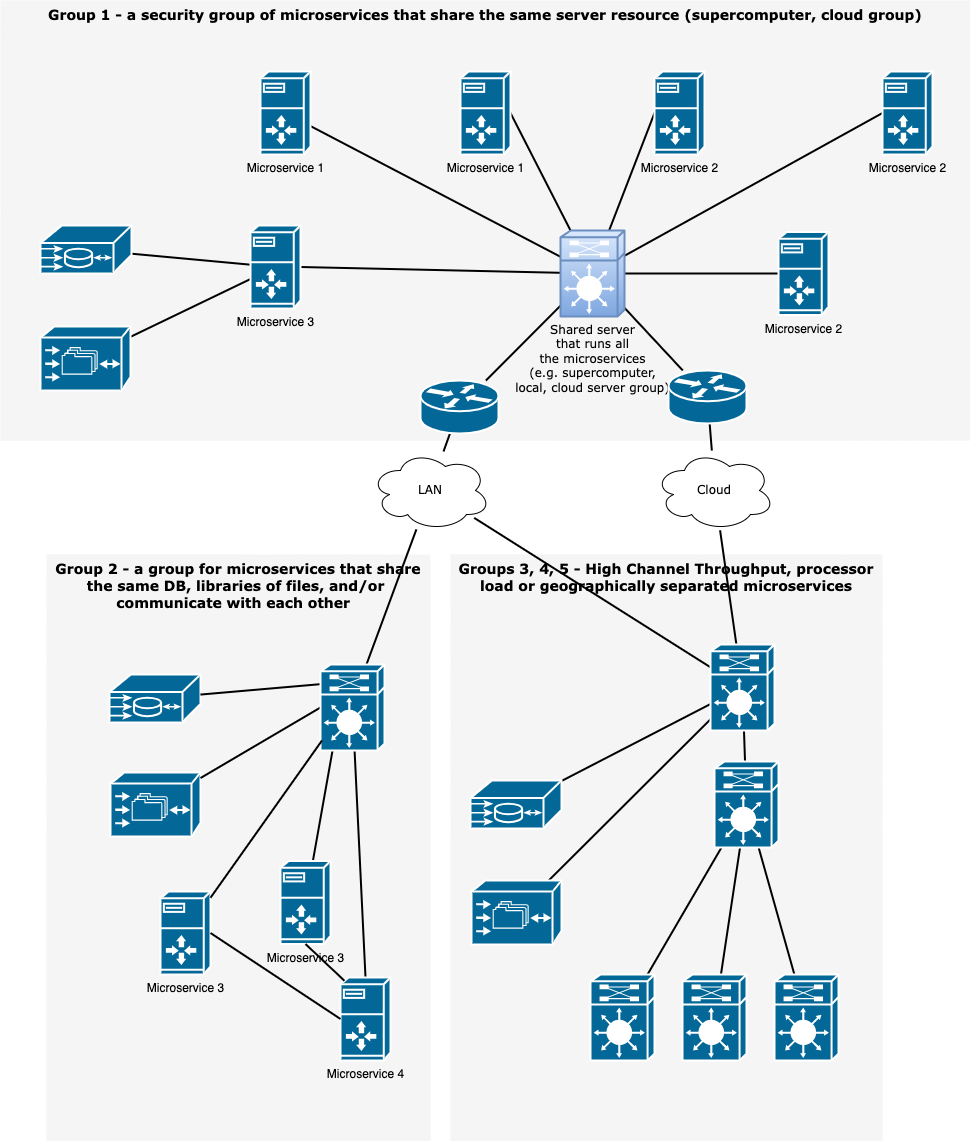

The diagram above was exported from draw.io. Its source (the exported page's mxGraphModel, read from the mxfile embedded in the PNG):
<mxGraphModel dx="1468" dy="985" grid="1" gridSize="10" guides="1" tooltips="1" connect="1" arrows="1" fold="1" page="1" pageScale="1" pageWidth="1100" pageHeight="850" background="none" math="0" shadow="0">
  <root>
    <mxCell id="0" />
    <mxCell id="1" parent="0" />
    <mxCell id="1c7a67bf8fd3230f-83" value="Group 1 - a security group of microservices that share the same server resource (supercomputer, cloud group)" style="whiteSpace=wrap;html=1;rounded=0;shadow=0;comic=0;strokeWidth=1;fontFamily=Verdana;fontSize=14;fillColor=#f5f5f5;strokeColor=none;verticalAlign=top;fontStyle=1" parent="1" vertex="1">
      <mxGeometry x="460" y="246" width="970" height="440" as="geometry" />
    </mxCell>
    <mxCell id="1c7a67bf8fd3230f-81" value="Groups 3, 4, 5 - High Channel Throughput, processor load or geographically separated microservices" style="whiteSpace=wrap;html=1;rounded=0;shadow=0;comic=0;strokeWidth=1;fontFamily=Verdana;fontSize=14;fillColor=#f5f5f5;strokeColor=none;fontStyle=1;verticalAlign=top;" parent="1" vertex="1">
      <mxGeometry x="910" y="799.9999999999999" width="432" height="587" as="geometry" />
    </mxCell>
    <mxCell id="1c7a67bf8fd3230f-80" value="Group 2 - a group for microservices that share the same DB, libraries of files, and/or&amp;nbsp;&lt;br&gt;communicate with each other&amp;nbsp;&amp;nbsp;" style="whiteSpace=wrap;html=1;rounded=0;shadow=0;comic=0;strokeWidth=1;fontFamily=Verdana;fontSize=14;fillColor=#f5f5f5;strokeColor=none;fontStyle=1;verticalAlign=top;" parent="1" vertex="1">
      <mxGeometry x="506" y="800" width="384" height="587" as="geometry" />
    </mxCell>
    <mxCell id="1c7a67bf8fd3230f-37" style="edgeStyle=none;html=1;labelBackgroundColor=none;startFill=0;endArrow=none;endFill=0;strokeWidth=2;fontFamily=Verdana;fontSize=12;" parent="1" source="NnMI2HcVfBSt_S78NeJC-7" target="1c7a67bf8fd3230f-5" edge="1">
      <mxGeometry relative="1" as="geometry">
        <mxPoint x="774" y="366.54838709677415" as="sourcePoint" />
      </mxGeometry>
    </mxCell>
    <mxCell id="1c7a67bf8fd3230f-38" style="edgeStyle=none;html=1;labelBackgroundColor=none;startFill=0;endArrow=none;endFill=0;strokeWidth=2;fontFamily=Verdana;fontSize=12;exitX=1;exitY=0.5;exitDx=0;exitDy=0;exitPerimeter=0;" parent="1" source="NnMI2HcVfBSt_S78NeJC-8" target="1c7a67bf8fd3230f-5" edge="1">
      <mxGeometry relative="1" as="geometry">
        <mxPoint x="968.3294117647058" y="392" as="sourcePoint" />
      </mxGeometry>
    </mxCell>
    <mxCell id="1c7a67bf8fd3230f-39" style="edgeStyle=none;html=1;labelBackgroundColor=none;startFill=0;endArrow=none;endFill=0;strokeWidth=2;fontFamily=Verdana;fontSize=12;exitX=0;exitY=0.5;exitDx=0;exitDy=0;exitPerimeter=0;" parent="1" source="NnMI2HcVfBSt_S78NeJC-9" target="1c7a67bf8fd3230f-5" edge="1">
      <mxGeometry relative="1" as="geometry">
        <mxPoint x="1119.2352941176468" y="392" as="sourcePoint" />
      </mxGeometry>
    </mxCell>
    <mxCell id="1c7a67bf8fd3230f-40" style="edgeStyle=none;html=1;labelBackgroundColor=none;startFill=0;endArrow=none;endFill=0;strokeWidth=2;fontFamily=Verdana;fontSize=12;exitX=0;exitY=0.5;exitDx=0;exitDy=0;exitPerimeter=0;" parent="1" source="NnMI2HcVfBSt_S78NeJC-10" target="1c7a67bf8fd3230f-5" edge="1">
      <mxGeometry relative="1" as="geometry">
        <mxPoint x="1340" y="366" as="sourcePoint" />
      </mxGeometry>
    </mxCell>
    <mxCell id="1c7a67bf8fd3230f-41" style="edgeStyle=none;html=1;labelBackgroundColor=none;startFill=0;endArrow=none;endFill=0;strokeWidth=2;fontFamily=Verdana;fontSize=12;" parent="1" source="1c7a67bf8fd3230f-5" target="NnMI2HcVfBSt_S78NeJC-13" edge="1">
      <mxGeometry relative="1" as="geometry">
        <mxPoint x="1240" y="519" as="targetPoint" />
      </mxGeometry>
    </mxCell>
    <mxCell id="1c7a67bf8fd3230f-45" style="edgeStyle=none;html=1;labelBackgroundColor=none;startFill=0;endArrow=none;endFill=0;strokeWidth=2;fontFamily=Verdana;fontSize=12;entryX=1;entryY=0.5;entryDx=0;entryDy=0;entryPerimeter=0;" parent="1" source="1c7a67bf8fd3230f-5" target="NnMI2HcVfBSt_S78NeJC-29" edge="1">
      <mxGeometry relative="1" as="geometry">
        <mxPoint x="770" y="514.5095541401274" as="targetPoint" />
      </mxGeometry>
    </mxCell>
    <mxCell id="1c7a67bf8fd3230f-49" style="edgeStyle=none;html=1;labelBackgroundColor=none;startFill=0;endArrow=none;endFill=0;strokeWidth=2;fontFamily=Verdana;fontSize=12;" parent="1" source="1c7a67bf8fd3230f-5" target="1c7a67bf8fd3230f-46" edge="1">
      <mxGeometry relative="1" as="geometry" />
    </mxCell>
    <mxCell id="1c7a67bf8fd3230f-50" style="edgeStyle=none;html=1;labelBackgroundColor=none;startFill=0;endArrow=none;endFill=0;strokeWidth=2;fontFamily=Verdana;fontSize=12;" parent="1" source="1c7a67bf8fd3230f-5" target="1c7a67bf8fd3230f-47" edge="1">
      <mxGeometry relative="1" as="geometry" />
    </mxCell>
    <mxCell id="1c7a67bf8fd3230f-5" value="Shared server &lt;br&gt;that runs all &lt;br&gt;the microservices&lt;br&gt;(e.g. supercomputer,&lt;br&gt;local, cloud server group)" style="shape=mxgraph.cisco.misc.route_switch_processor;html=1;dashed=0;fillColor=#dae8fc;strokeColor=#6c8ebf;strokeWidth=2;verticalLabelPosition=bottom;verticalAlign=top;rounded=0;shadow=0;comic=0;fontFamily=Verdana;fontSize=12;gradientColor=#7ea6e0;" parent="1" vertex="1">
      <mxGeometry x="1020" y="476" width="64" height="86" as="geometry" />
    </mxCell>
    <mxCell id="1c7a67bf8fd3230f-64" style="edgeStyle=none;html=1;labelBackgroundColor=none;startFill=0;endArrow=none;endFill=0;strokeWidth=2;fontFamily=Verdana;fontSize=12;" parent="1" source="NnMI2HcVfBSt_S78NeJC-29" target="1c7a67bf8fd3230f-9" edge="1">
      <mxGeometry relative="1" as="geometry">
        <mxPoint x="706" y="510.8415584415584" as="sourcePoint" />
      </mxGeometry>
    </mxCell>
    <mxCell id="1c7a67bf8fd3230f-65" style="edgeStyle=none;html=1;labelBackgroundColor=none;startFill=0;endArrow=none;endFill=0;strokeWidth=2;fontFamily=Verdana;fontSize=12;" parent="1" source="NnMI2HcVfBSt_S78NeJC-29" target="1c7a67bf8fd3230f-8" edge="1">
      <mxGeometry relative="1" as="geometry">
        <mxPoint x="706" y="528.9222797927462" as="sourcePoint" />
      </mxGeometry>
    </mxCell>
    <mxCell id="1c7a67bf8fd3230f-8" value="" style="shape=mxgraph.cisco.storage.cisco_file_engine;html=1;dashed=0;fillColor=#036897;strokeColor=#ffffff;strokeWidth=2;verticalLabelPosition=bottom;verticalAlign=top;rounded=0;shadow=0;comic=0;fontFamily=Verdana;fontSize=12;" parent="1" vertex="1">
      <mxGeometry x="500" y="572" width="90" height="64" as="geometry" />
    </mxCell>
    <mxCell id="1c7a67bf8fd3230f-9" value="" style="shape=mxgraph.cisco.misc.me1100;html=1;dashed=0;fillColor=#036897;strokeColor=#ffffff;strokeWidth=2;verticalLabelPosition=bottom;verticalAlign=top;rounded=0;shadow=0;comic=0;fontFamily=Verdana;fontSize=12;" parent="1" vertex="1">
      <mxGeometry x="500" y="471" width="91" height="48" as="geometry" />
    </mxCell>
    <mxCell id="1c7a67bf8fd3230f-56" style="edgeStyle=none;html=1;labelBackgroundColor=none;startFill=0;endArrow=none;endFill=0;strokeWidth=2;fontFamily=Verdana;fontSize=12;entryX=0.617;entryY=0.203;entryDx=0;entryDy=0;entryPerimeter=0;" parent="1" source="1c7a67bf8fd3230f-13" target="NnMI2HcVfBSt_S78NeJC-21" edge="1">
      <mxGeometry relative="1" as="geometry">
        <mxPoint x="856.3225806451612" y="910" as="targetPoint" />
      </mxGeometry>
    </mxCell>
    <mxCell id="1c7a67bf8fd3230f-61" style="edgeStyle=none;html=1;labelBackgroundColor=none;startFill=0;endArrow=none;endFill=0;strokeWidth=2;fontFamily=Verdana;fontSize=12;" parent="1" source="1c7a67bf8fd3230f-13" target="1c7a67bf8fd3230f-17" edge="1">
      <mxGeometry relative="1" as="geometry" />
    </mxCell>
    <mxCell id="1c7a67bf8fd3230f-13" value="LAN" style="ellipse;shape=cloud;whiteSpace=wrap;html=1;rounded=0;shadow=0;comic=0;strokeWidth=1;fontFamily=Verdana;fontSize=12;" parent="1" vertex="1">
      <mxGeometry x="830" y="696" width="120" height="80" as="geometry" />
    </mxCell>
    <mxCell id="1c7a67bf8fd3230f-57" style="edgeStyle=none;html=1;labelBackgroundColor=none;startFill=0;endArrow=none;endFill=0;strokeWidth=2;fontFamily=Verdana;fontSize=12;" parent="1" source="1c7a67bf8fd3230f-14" target="1c7a67bf8fd3230f-17" edge="1">
      <mxGeometry relative="1" as="geometry" />
    </mxCell>
    <mxCell id="1c7a67bf8fd3230f-14" value="Cloud" style="ellipse;shape=cloud;whiteSpace=wrap;html=1;rounded=0;shadow=0;comic=0;strokeWidth=1;fontFamily=Verdana;fontSize=12;" parent="1" vertex="1">
      <mxGeometry x="1114" y="696" width="120" height="80" as="geometry" />
    </mxCell>
    <mxCell id="1c7a67bf8fd3230f-60" style="edgeStyle=none;html=1;labelBackgroundColor=none;startFill=0;endArrow=none;endFill=0;strokeWidth=2;fontFamily=Verdana;fontSize=12;" parent="1" source="1c7a67bf8fd3230f-17" target="1c7a67bf8fd3230f-24" edge="1">
      <mxGeometry relative="1" as="geometry" />
    </mxCell>
    <mxCell id="1c7a67bf8fd3230f-69" style="edgeStyle=none;html=1;labelBackgroundColor=none;startFill=0;endArrow=none;endFill=0;strokeWidth=2;fontFamily=Verdana;fontSize=12;" parent="1" source="1c7a67bf8fd3230f-17" target="1c7a67bf8fd3230f-22" edge="1">
      <mxGeometry relative="1" as="geometry" />
    </mxCell>
    <mxCell id="1c7a67bf8fd3230f-70" style="edgeStyle=none;html=1;labelBackgroundColor=none;startFill=0;endArrow=none;endFill=0;strokeWidth=2;fontFamily=Verdana;fontSize=12;" parent="1" source="1c7a67bf8fd3230f-17" target="1c7a67bf8fd3230f-23" edge="1">
      <mxGeometry relative="1" as="geometry" />
    </mxCell>
    <mxCell id="1c7a67bf8fd3230f-17" value="" style="shape=mxgraph.cisco.misc.route_switch_processor;html=1;dashed=0;fillColor=#036897;strokeColor=#ffffff;strokeWidth=2;verticalLabelPosition=bottom;verticalAlign=top;rounded=0;shadow=0;comic=0;fontFamily=Verdana;fontSize=12;" parent="1" vertex="1">
      <mxGeometry x="1170" y="890" width="64" height="86" as="geometry" />
    </mxCell>
    <mxCell id="1c7a67bf8fd3230f-19" value="" style="shape=mxgraph.cisco.misc.me1100;html=1;dashed=0;fillColor=#036897;strokeColor=#ffffff;strokeWidth=2;verticalLabelPosition=bottom;verticalAlign=top;rounded=0;shadow=0;comic=0;fontFamily=Verdana;fontSize=12;" parent="1" vertex="1">
      <mxGeometry x="569" y="920" width="91" height="48" as="geometry" />
    </mxCell>
    <mxCell id="1c7a67bf8fd3230f-20" value="" style="shape=mxgraph.cisco.storage.cisco_file_engine;html=1;dashed=0;fillColor=#036897;strokeColor=#ffffff;strokeWidth=2;verticalLabelPosition=bottom;verticalAlign=top;rounded=0;shadow=0;comic=0;fontFamily=Verdana;fontSize=12;" parent="1" vertex="1">
      <mxGeometry x="570" y="1018" width="90" height="64" as="geometry" />
    </mxCell>
    <mxCell id="1c7a67bf8fd3230f-67" style="edgeStyle=none;html=1;labelBackgroundColor=none;startFill=0;endArrow=none;endFill=0;strokeWidth=2;fontFamily=Verdana;fontSize=12;exitX=0.211;exitY=0.215;exitDx=0;exitDy=0;exitPerimeter=0;" parent="1" source="NnMI2HcVfBSt_S78NeJC-21" target="1c7a67bf8fd3230f-19" edge="1">
      <mxGeometry relative="1" as="geometry">
        <mxPoint x="770" y="1040" as="sourcePoint" />
      </mxGeometry>
    </mxCell>
    <mxCell id="1c7a67bf8fd3230f-68" style="edgeStyle=none;html=1;labelBackgroundColor=none;startFill=0;endArrow=none;endFill=0;strokeWidth=2;fontFamily=Verdana;fontSize=12;exitX=0;exitY=0.5;exitDx=0;exitDy=0;exitPerimeter=0;" parent="1" source="NnMI2HcVfBSt_S78NeJC-21" target="1c7a67bf8fd3230f-20" edge="1">
      <mxGeometry relative="1" as="geometry">
        <mxPoint x="770" y="1051.7903930131004" as="sourcePoint" />
      </mxGeometry>
    </mxCell>
    <mxCell id="1c7a67bf8fd3230f-78" style="edgeStyle=none;html=1;labelBackgroundColor=none;startFill=0;endArrow=none;endFill=0;strokeWidth=2;fontFamily=Verdana;fontSize=12;entryX=0.5;entryY=0;entryDx=0;entryDy=0;entryPerimeter=0;" parent="1" source="NnMI2HcVfBSt_S78NeJC-21" target="NnMI2HcVfBSt_S78NeJC-16" edge="1">
      <mxGeometry relative="1" as="geometry">
        <mxPoint x="797.8871473354232" y="1083" as="sourcePoint" />
        <mxPoint x="808.1128526645768" y="1316" as="targetPoint" />
      </mxGeometry>
    </mxCell>
    <mxCell id="1c7a67bf8fd3230f-79" style="edgeStyle=none;html=1;labelBackgroundColor=none;startFill=0;endArrow=none;endFill=0;strokeWidth=2;fontFamily=Verdana;fontSize=12;exitX=0.227;exitY=0.837;exitDx=0;exitDy=0;exitPerimeter=0;" parent="1" source="NnMI2HcVfBSt_S78NeJC-21" target="NnMI2HcVfBSt_S78NeJC-15" edge="1">
      <mxGeometry relative="1" as="geometry">
        <mxPoint x="784.4075235109717" y="1083" as="sourcePoint" />
        <mxPoint x="750" y="1220" as="targetPoint" />
      </mxGeometry>
    </mxCell>
    <mxCell id="1c7a67bf8fd3230f-22" value="" style="shape=mxgraph.cisco.misc.me1100;html=1;dashed=0;fillColor=#036897;strokeColor=#ffffff;strokeWidth=2;verticalLabelPosition=bottom;verticalAlign=top;rounded=0;shadow=0;comic=0;fontFamily=Verdana;fontSize=12;" parent="1" vertex="1">
      <mxGeometry x="930" y="1026" width="91" height="48" as="geometry" />
    </mxCell>
    <mxCell id="1c7a67bf8fd3230f-23" value="" style="shape=mxgraph.cisco.storage.cisco_file_engine;html=1;dashed=0;fillColor=#036897;strokeColor=#ffffff;strokeWidth=2;verticalLabelPosition=bottom;verticalAlign=top;rounded=0;shadow=0;comic=0;fontFamily=Verdana;fontSize=12;" parent="1" vertex="1">
      <mxGeometry x="931" y="1126" width="90" height="64" as="geometry" />
    </mxCell>
    <mxCell id="1c7a67bf8fd3230f-75" style="edgeStyle=none;html=1;labelBackgroundColor=none;startFill=0;endArrow=none;endFill=0;strokeWidth=2;fontFamily=Verdana;fontSize=12;" parent="1" source="1c7a67bf8fd3230f-24" target="1c7a67bf8fd3230f-33" edge="1">
      <mxGeometry relative="1" as="geometry" />
    </mxCell>
    <mxCell id="1c7a67bf8fd3230f-76" style="edgeStyle=none;html=1;labelBackgroundColor=none;startFill=0;endArrow=none;endFill=0;strokeWidth=2;fontFamily=Verdana;fontSize=12;" parent="1" source="1c7a67bf8fd3230f-24" target="1c7a67bf8fd3230f-32" edge="1">
      <mxGeometry relative="1" as="geometry" />
    </mxCell>
    <mxCell id="1c7a67bf8fd3230f-77" style="edgeStyle=none;html=1;labelBackgroundColor=none;startFill=0;endArrow=none;endFill=0;strokeWidth=2;fontFamily=Verdana;fontSize=12;" parent="1" source="1c7a67bf8fd3230f-24" target="1c7a67bf8fd3230f-31" edge="1">
      <mxGeometry relative="1" as="geometry" />
    </mxCell>
    <mxCell id="1c7a67bf8fd3230f-24" value="" style="shape=mxgraph.cisco.misc.route_switch_processor;html=1;dashed=0;fillColor=#036897;strokeColor=#ffffff;strokeWidth=2;verticalLabelPosition=bottom;verticalAlign=top;rounded=0;shadow=0;comic=0;fontFamily=Verdana;fontSize=12;" parent="1" vertex="1">
      <mxGeometry x="1174" y="1007" width="64" height="86" as="geometry" />
    </mxCell>
    <mxCell id="1c7a67bf8fd3230f-31" value="" style="shape=mxgraph.cisco.misc.route_switch_processor;html=1;dashed=0;fillColor=#036897;strokeColor=#ffffff;strokeWidth=2;verticalLabelPosition=bottom;verticalAlign=top;rounded=0;shadow=0;comic=0;fontFamily=Verdana;fontSize=12;" parent="1" vertex="1">
      <mxGeometry x="1050" y="1220" width="64" height="86" as="geometry" />
    </mxCell>
    <mxCell id="1c7a67bf8fd3230f-32" value="" style="shape=mxgraph.cisco.misc.route_switch_processor;html=1;dashed=0;fillColor=#036897;strokeColor=#ffffff;strokeWidth=2;verticalLabelPosition=bottom;verticalAlign=top;rounded=0;shadow=0;comic=0;fontFamily=Verdana;fontSize=12;" parent="1" vertex="1">
      <mxGeometry x="1142" y="1220" width="64" height="86" as="geometry" />
    </mxCell>
    <mxCell id="1c7a67bf8fd3230f-33" value="" style="shape=mxgraph.cisco.misc.route_switch_processor;html=1;dashed=0;fillColor=#036897;strokeColor=#ffffff;strokeWidth=2;verticalLabelPosition=bottom;verticalAlign=top;rounded=0;shadow=0;comic=0;fontFamily=Verdana;fontSize=12;" parent="1" vertex="1">
      <mxGeometry x="1234" y="1220" width="64" height="86" as="geometry" />
    </mxCell>
    <mxCell id="1c7a67bf8fd3230f-55" style="edgeStyle=none;html=1;labelBackgroundColor=none;startFill=0;endArrow=none;endFill=0;strokeWidth=2;fontFamily=Verdana;fontSize=12;" parent="1" source="1c7a67bf8fd3230f-46" target="1c7a67bf8fd3230f-13" edge="1">
      <mxGeometry relative="1" as="geometry" />
    </mxCell>
    <mxCell id="1c7a67bf8fd3230f-46" value="" style="shape=mxgraph.cisco.routers.router;html=1;dashed=0;fillColor=#036897;strokeColor=#ffffff;strokeWidth=2;verticalLabelPosition=bottom;verticalAlign=top;rounded=0;shadow=0;comic=0;fontFamily=Verdana;fontSize=12;" parent="1" vertex="1">
      <mxGeometry x="880" y="626" width="78" height="53" as="geometry" />
    </mxCell>
    <mxCell id="1c7a67bf8fd3230f-54" style="edgeStyle=none;html=1;labelBackgroundColor=none;startFill=0;endArrow=none;endFill=0;strokeWidth=2;fontFamily=Verdana;fontSize=12;" parent="1" source="1c7a67bf8fd3230f-47" target="1c7a67bf8fd3230f-14" edge="1">
      <mxGeometry relative="1" as="geometry" />
    </mxCell>
    <mxCell id="1c7a67bf8fd3230f-47" value="" style="shape=mxgraph.cisco.routers.router;html=1;dashed=0;fillColor=#036897;strokeColor=#ffffff;strokeWidth=2;verticalLabelPosition=bottom;verticalAlign=top;rounded=0;shadow=0;comic=0;fontFamily=Verdana;fontSize=12;" parent="1" vertex="1">
      <mxGeometry x="1128" y="616" width="78" height="53" as="geometry" />
    </mxCell>
    <mxCell id="NnMI2HcVfBSt_S78NeJC-7" value="Microservice 1" style="shape=mxgraph.cisco.servers.server_with_router;sketch=0;html=1;pointerEvents=1;dashed=0;fillColor=#036897;strokeColor=#ffffff;strokeWidth=2;verticalLabelPosition=bottom;verticalAlign=top;align=center;outlineConnect=0;" vertex="1" parent="1">
      <mxGeometry x="720" y="317" width="50" height="83" as="geometry" />
    </mxCell>
    <mxCell id="NnMI2HcVfBSt_S78NeJC-8" value="Microservice 1" style="shape=mxgraph.cisco.servers.server_with_router;sketch=0;html=1;pointerEvents=1;dashed=0;fillColor=#036897;strokeColor=#ffffff;strokeWidth=2;verticalLabelPosition=bottom;verticalAlign=top;align=center;outlineConnect=0;" vertex="1" parent="1">
      <mxGeometry x="920" y="317" width="50" height="83" as="geometry" />
    </mxCell>
    <mxCell id="NnMI2HcVfBSt_S78NeJC-9" value="Microservice 2" style="shape=mxgraph.cisco.servers.server_with_router;sketch=0;html=1;pointerEvents=1;dashed=0;fillColor=#036897;strokeColor=#ffffff;strokeWidth=2;verticalLabelPosition=bottom;verticalAlign=top;align=center;outlineConnect=0;" vertex="1" parent="1">
      <mxGeometry x="1114" y="317" width="50" height="83" as="geometry" />
    </mxCell>
    <mxCell id="NnMI2HcVfBSt_S78NeJC-10" value="Microservice 2" style="shape=mxgraph.cisco.servers.server_with_router;sketch=0;html=1;pointerEvents=1;dashed=0;fillColor=#036897;strokeColor=#ffffff;strokeWidth=2;verticalLabelPosition=bottom;verticalAlign=top;align=center;outlineConnect=0;" vertex="1" parent="1">
      <mxGeometry x="1342" y="317" width="50" height="83" as="geometry" />
    </mxCell>
    <mxCell id="NnMI2HcVfBSt_S78NeJC-13" value="Microservice 2" style="shape=mxgraph.cisco.servers.server_with_router;sketch=0;html=1;pointerEvents=1;dashed=0;fillColor=#036897;strokeColor=#ffffff;strokeWidth=2;verticalLabelPosition=bottom;verticalAlign=top;align=center;outlineConnect=0;" vertex="1" parent="1">
      <mxGeometry x="1238" y="477.5" width="50" height="83" as="geometry" />
    </mxCell>
    <mxCell id="NnMI2HcVfBSt_S78NeJC-15" value="Microservice 3" style="shape=mxgraph.cisco.servers.server_with_router;sketch=0;html=1;pointerEvents=1;dashed=0;fillColor=#036897;strokeColor=#ffffff;strokeWidth=2;verticalLabelPosition=bottom;verticalAlign=top;align=center;outlineConnect=0;" vertex="1" parent="1">
      <mxGeometry x="740" y="1106.5" width="50" height="83" as="geometry" />
    </mxCell>
    <mxCell id="NnMI2HcVfBSt_S78NeJC-16" value="Microservice 4" style="shape=mxgraph.cisco.servers.server_with_router;sketch=0;html=1;pointerEvents=1;dashed=0;fillColor=#036897;strokeColor=#ffffff;strokeWidth=2;verticalLabelPosition=bottom;verticalAlign=top;align=center;outlineConnect=0;" vertex="1" parent="1">
      <mxGeometry x="800" y="1223" width="50" height="83" as="geometry" />
    </mxCell>
    <mxCell id="NnMI2HcVfBSt_S78NeJC-21" value="" style="shape=mxgraph.cisco.misc.route_switch_processor;html=1;dashed=0;fillColor=#036897;strokeColor=#ffffff;strokeWidth=2;verticalLabelPosition=bottom;verticalAlign=top;rounded=0;shadow=0;comic=0;fontFamily=Verdana;fontSize=12;" vertex="1" parent="1">
      <mxGeometry x="780" y="910" width="64" height="86" as="geometry" />
    </mxCell>
    <mxCell id="NnMI2HcVfBSt_S78NeJC-23" value="Microservice 3" style="shape=mxgraph.cisco.servers.server_with_router;sketch=0;html=1;pointerEvents=1;dashed=0;fillColor=#036897;strokeColor=#ffffff;strokeWidth=2;verticalLabelPosition=bottom;verticalAlign=top;align=center;outlineConnect=0;" vertex="1" parent="1">
      <mxGeometry x="620" y="1137" width="50" height="83" as="geometry" />
    </mxCell>
    <mxCell id="NnMI2HcVfBSt_S78NeJC-24" style="edgeStyle=none;html=1;labelBackgroundColor=none;startFill=0;endArrow=none;endFill=0;strokeWidth=2;fontFamily=Verdana;fontSize=12;exitX=0.023;exitY=0.884;exitDx=0;exitDy=0;exitPerimeter=0;" edge="1" parent="1" source="NnMI2HcVfBSt_S78NeJC-21" target="NnMI2HcVfBSt_S78NeJC-23">
      <mxGeometry relative="1" as="geometry">
        <mxPoint x="770" y="1060" as="sourcePoint" />
        <mxPoint x="621" y="1137" as="targetPoint" />
      </mxGeometry>
    </mxCell>
    <mxCell id="NnMI2HcVfBSt_S78NeJC-29" value="Microservice 3" style="shape=mxgraph.cisco.servers.server_with_router;sketch=0;html=1;pointerEvents=1;dashed=0;fillColor=#036897;strokeColor=#ffffff;strokeWidth=2;verticalLabelPosition=bottom;verticalAlign=top;align=center;outlineConnect=0;" vertex="1" parent="1">
      <mxGeometry x="710" y="471" width="50" height="83" as="geometry" />
    </mxCell>
    <mxCell id="NnMI2HcVfBSt_S78NeJC-30" style="edgeStyle=none;html=1;labelBackgroundColor=none;startFill=0;endArrow=none;endFill=0;strokeWidth=2;fontFamily=Verdana;fontSize=12;entryX=0.08;entryY=0.04;entryDx=0;entryDy=0;entryPerimeter=0;exitX=0.5;exitY=1;exitDx=0;exitDy=0;exitPerimeter=0;" edge="1" parent="1" source="NnMI2HcVfBSt_S78NeJC-15" target="NnMI2HcVfBSt_S78NeJC-16">
      <mxGeometry relative="1" as="geometry">
        <mxPoint x="813" y="1093" as="sourcePoint" />
        <mxPoint x="815" y="1290" as="targetPoint" />
      </mxGeometry>
    </mxCell>
    <mxCell id="NnMI2HcVfBSt_S78NeJC-31" style="edgeStyle=none;html=1;labelBackgroundColor=none;startFill=0;endArrow=none;endFill=0;strokeWidth=2;fontFamily=Verdana;fontSize=12;entryX=0;entryY=0.5;entryDx=0;entryDy=0;entryPerimeter=0;exitX=1;exitY=0.5;exitDx=0;exitDy=0;exitPerimeter=0;" edge="1" parent="1" source="NnMI2HcVfBSt_S78NeJC-23" target="NnMI2HcVfBSt_S78NeJC-16">
      <mxGeometry relative="1" as="geometry">
        <mxPoint x="823" y="1103" as="sourcePoint" />
        <mxPoint x="825" y="1300" as="targetPoint" />
      </mxGeometry>
    </mxCell>
  </root>
</mxGraphModel>